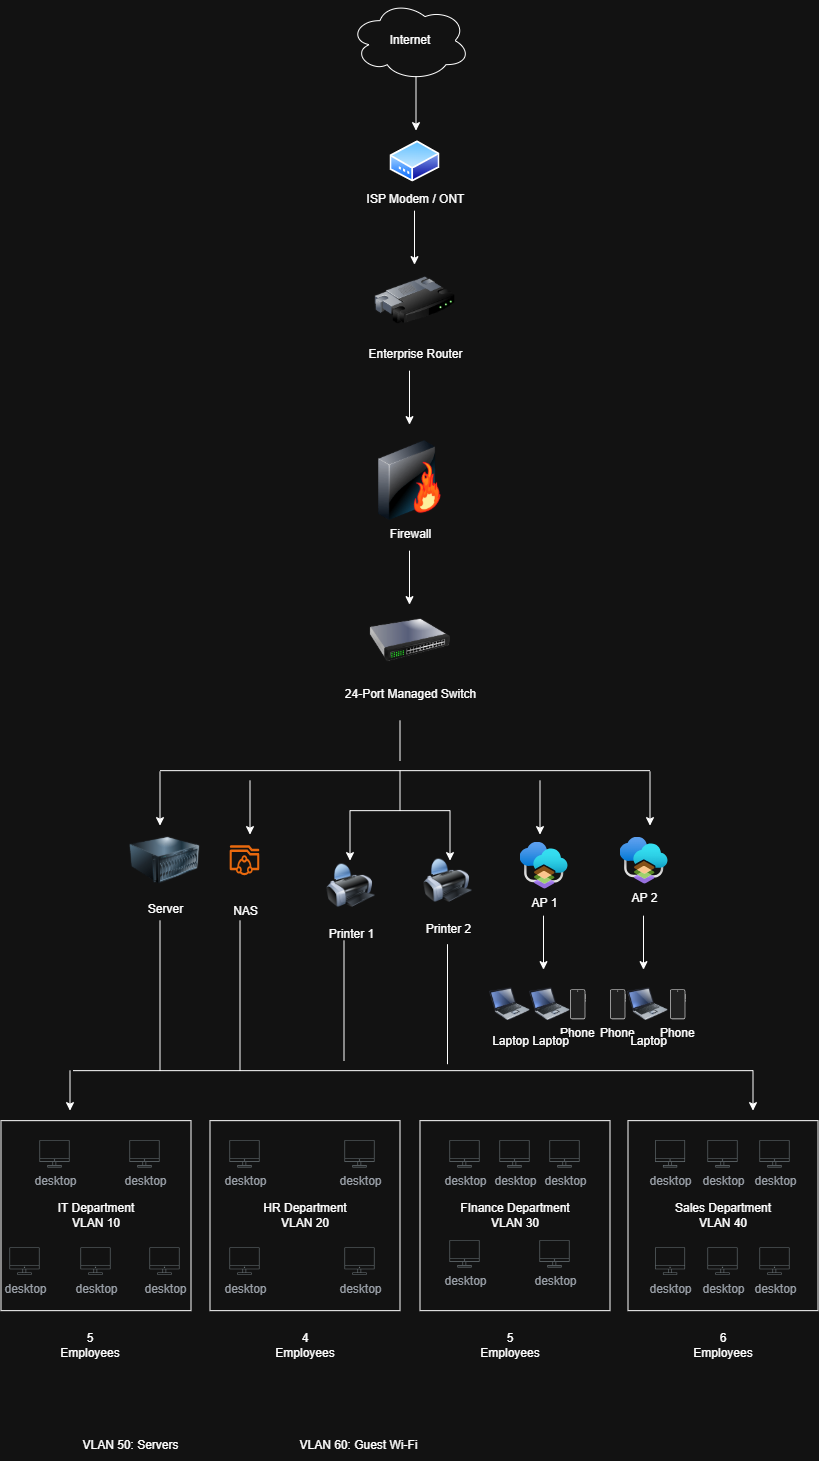

The diagram above was exported from draw.io. Its source (the exported page's mxGraphModel, read from the mxfile embedded in the PNG):
<mxGraphModel dx="2943" dy="1529" grid="1" gridSize="10" guides="1" tooltips="1" connect="1" arrows="1" fold="1" page="1" pageScale="1" pageWidth="850" pageHeight="1100" math="0" shadow="0">
  <root>
    <mxCell id="0" />
    <mxCell id="1" parent="0" />
    <mxCell id="PuCxt_at9zgM48FonyCS-1" parent="1" style="ellipse;shape=cloud;whiteSpace=wrap;html=1;" value="Internet" vertex="1">
      <mxGeometry height="80" width="120" x="350" y="120" as="geometry" />
    </mxCell>
    <mxCell id="PuCxt_at9zgM48FonyCS-2" parent="1" style="image;aspect=fixed;perimeter=ellipsePerimeter;html=1;align=center;shadow=0;dashed=0;spacingTop=3;image=img/lib/active_directory/modem.svg;" value="ISP Modem / ONT&lt;br&gt;&lt;div&gt;&lt;br&gt;&lt;/div&gt;" vertex="1">
      <mxGeometry height="41.5" width="50" x="390" y="260" as="geometry" />
    </mxCell>
    <mxCell id="PuCxt_at9zgM48FonyCS-3" edge="1" parent="1" source="PuCxt_at9zgM48FonyCS-1" style="endArrow=classic;html=1;rounded=0;exitX=0.55;exitY=0.95;exitDx=0;exitDy=0;exitPerimeter=0;" value="">
      <mxGeometry height="50" relative="1" width="50" as="geometry">
        <mxPoint x="400" y="410" as="sourcePoint" />
        <mxPoint x="416" y="250" as="targetPoint" />
      </mxGeometry>
    </mxCell>
    <mxCell id="PuCxt_at9zgM48FonyCS-6" parent="1" style="image;html=1;image=img/lib/clip_art/networking/Router_128x128.png" value="Enterprise Router" vertex="1">
      <mxGeometry height="80" width="80" x="375" y="380" as="geometry" />
    </mxCell>
    <mxCell id="PuCxt_at9zgM48FonyCS-7" edge="1" parent="1" style="endArrow=classic;html=1;rounded=0;exitX=0.55;exitY=0.95;exitDx=0;exitDy=0;exitPerimeter=0;" value="">
      <mxGeometry height="50" relative="1" width="50" as="geometry">
        <mxPoint x="414.5" y="330" as="sourcePoint" />
        <mxPoint x="414.5" y="384" as="targetPoint" />
      </mxGeometry>
    </mxCell>
    <mxCell id="PuCxt_at9zgM48FonyCS-8" parent="1" style="image;html=1;image=img/lib/clip_art/networking/Firewall-page1_128x128.png" value="Firewall" vertex="1">
      <mxGeometry height="80" width="80" x="370" y="560" as="geometry" />
    </mxCell>
    <mxCell id="PuCxt_at9zgM48FonyCS-9" edge="1" parent="1" style="endArrow=classic;html=1;rounded=0;exitX=0.55;exitY=0.95;exitDx=0;exitDy=0;exitPerimeter=0;" value="">
      <mxGeometry height="50" relative="1" width="50" as="geometry">
        <mxPoint x="409.5" y="490" as="sourcePoint" />
        <mxPoint x="409.5" y="544" as="targetPoint" />
      </mxGeometry>
    </mxCell>
    <mxCell id="PuCxt_at9zgM48FonyCS-10" edge="1" parent="1" style="endArrow=classic;html=1;rounded=0;exitX=0.55;exitY=0.95;exitDx=0;exitDy=0;exitPerimeter=0;" value="">
      <mxGeometry height="50" relative="1" width="50" as="geometry">
        <mxPoint x="409.5" y="670" as="sourcePoint" />
        <mxPoint x="409.5" y="724" as="targetPoint" />
      </mxGeometry>
    </mxCell>
    <mxCell id="PuCxt_at9zgM48FonyCS-12" parent="1" style="image;html=1;image=img/lib/clip_art/networking/Switch_128x128.png" value="24-Port Managed Switch" vertex="1">
      <mxGeometry height="80" width="80" x="370" y="720" as="geometry" />
    </mxCell>
    <mxCell id="PuCxt_at9zgM48FonyCS-13" edge="1" parent="1" style="endArrow=none;html=1;rounded=0;" value="">
      <mxGeometry height="50" relative="1" width="50" as="geometry">
        <mxPoint x="400" y="880" as="sourcePoint" />
        <mxPoint x="400" y="840" as="targetPoint" />
      </mxGeometry>
    </mxCell>
    <mxCell id="PuCxt_at9zgM48FonyCS-15" edge="1" parent="1" style="endArrow=none;html=1;rounded=0;" value="">
      <mxGeometry height="50" relative="1" width="50" as="geometry">
        <mxPoint x="160" y="890" as="sourcePoint" />
        <mxPoint x="650" y="890" as="targetPoint" />
      </mxGeometry>
    </mxCell>
    <mxCell id="PuCxt_at9zgM48FonyCS-16" edge="1" parent="1" style="endArrow=classic;html=1;rounded=0;exitX=0.55;exitY=0.95;exitDx=0;exitDy=0;exitPerimeter=0;" value="">
      <mxGeometry height="50" relative="1" width="50" as="geometry">
        <mxPoint x="160" y="891" as="sourcePoint" />
        <mxPoint x="160" y="945" as="targetPoint" />
      </mxGeometry>
    </mxCell>
    <mxCell id="PuCxt_at9zgM48FonyCS-17" parent="1" style="image;html=1;image=img/lib/clip_art/computers/Server_128x128.png" value="Server" vertex="1">
      <mxGeometry height="70" width="70" x="130" y="945" as="geometry" />
    </mxCell>
    <mxCell id="PuCxt_at9zgM48FonyCS-19" edge="1" parent="1" style="endArrow=classic;html=1;rounded=0;exitX=0.55;exitY=0.95;exitDx=0;exitDy=0;exitPerimeter=0;" value="">
      <mxGeometry height="50" relative="1" width="50" as="geometry">
        <mxPoint x="250" y="900" as="sourcePoint" />
        <mxPoint x="250" y="954" as="targetPoint" />
      </mxGeometry>
    </mxCell>
    <mxCell id="PuCxt_at9zgM48FonyCS-20" parent="1" style="points=[];aspect=fixed;html=1;align=center;shadow=0;dashed=0;fillColor=#FF6A00;strokeColor=none;shape=mxgraph.alibaba_cloud.nas_network_attached_storage;" value="&lt;div&gt;&lt;br&gt;&lt;/div&gt;&lt;div&gt;&lt;br&gt;&lt;/div&gt;&lt;div&gt;&lt;br&gt;&lt;/div&gt;&lt;div&gt;&lt;br&gt;&lt;/div&gt;&lt;div&gt;&lt;br&gt;&lt;/div&gt;&lt;div&gt;&lt;br&gt;&lt;/div&gt;&lt;div&gt;&lt;br&gt;&lt;/div&gt;&lt;div&gt;NAS&lt;/div&gt;" vertex="1">
      <mxGeometry height="30" width="30" x="230" y="965" as="geometry" />
    </mxCell>
    <mxCell id="PuCxt_at9zgM48FonyCS-22" parent="1" style="image;html=1;image=img/lib/clip_art/computers/Printer_128x128.png" value="Printer 1" vertex="1">
      <mxGeometry height="70" width="48" x="327" y="970" as="geometry" />
    </mxCell>
    <mxCell id="PuCxt_at9zgM48FonyCS-23" parent="1" style="image;aspect=fixed;html=1;points=[];align=center;fontSize=12;image=img/lib/azure2/networking/Azure_Access_Point.svg;" value="AP 1" vertex="1">
      <mxGeometry height="47.07" width="48" x="520" y="961.46" as="geometry" />
    </mxCell>
    <mxCell id="PuCxt_at9zgM48FonyCS-26" edge="1" parent="1" style="endArrow=classic;html=1;rounded=0;exitX=0.55;exitY=0.95;exitDx=0;exitDy=0;exitPerimeter=0;" value="">
      <mxGeometry height="50" relative="1" width="50" as="geometry">
        <mxPoint x="540" y="900" as="sourcePoint" />
        <mxPoint x="540" y="954" as="targetPoint" />
      </mxGeometry>
    </mxCell>
    <mxCell id="PuCxt_at9zgM48FonyCS-27" parent="1" style="image;aspect=fixed;html=1;points=[];align=center;fontSize=12;image=img/lib/azure2/networking/Azure_Access_Point.svg;" value="AP 2" vertex="1">
      <mxGeometry height="47.07" width="48" x="620" y="956.46" as="geometry" />
    </mxCell>
    <mxCell id="PuCxt_at9zgM48FonyCS-28" edge="1" parent="1" style="endArrow=classic;html=1;rounded=0;exitX=0.55;exitY=0.95;exitDx=0;exitDy=0;exitPerimeter=0;" value="">
      <mxGeometry height="50" relative="1" width="50" as="geometry">
        <mxPoint x="650" y="891" as="sourcePoint" />
        <mxPoint x="650" y="945" as="targetPoint" />
      </mxGeometry>
    </mxCell>
    <mxCell id="PuCxt_at9zgM48FonyCS-29" edge="1" parent="1" style="endArrow=none;html=1;rounded=0;" value="">
      <mxGeometry height="50" relative="1" width="50" as="geometry">
        <mxPoint x="400" y="930" as="sourcePoint" />
        <mxPoint x="400" y="890" as="targetPoint" />
      </mxGeometry>
    </mxCell>
    <mxCell id="PuCxt_at9zgM48FonyCS-31" edge="1" parent="1" style="endArrow=none;html=1;rounded=0;" value="">
      <mxGeometry height="50" relative="1" width="50" as="geometry">
        <mxPoint x="350" y="930" as="sourcePoint" />
        <mxPoint x="450" y="930" as="targetPoint" />
      </mxGeometry>
    </mxCell>
    <mxCell id="PuCxt_at9zgM48FonyCS-32" edge="1" parent="1" style="endArrow=classic;html=1;rounded=0;" value="">
      <mxGeometry height="50" relative="1" width="50" as="geometry">
        <mxPoint x="350" y="930" as="sourcePoint" />
        <mxPoint x="350" y="980" as="targetPoint" />
      </mxGeometry>
    </mxCell>
    <mxCell id="PuCxt_at9zgM48FonyCS-33" edge="1" parent="1" style="endArrow=classic;html=1;rounded=0;" value="">
      <mxGeometry height="50" relative="1" width="50" as="geometry">
        <mxPoint x="450" y="930" as="sourcePoint" />
        <mxPoint x="450" y="980" as="targetPoint" />
      </mxGeometry>
    </mxCell>
    <mxCell id="PuCxt_at9zgM48FonyCS-34" parent="1" style="image;html=1;image=img/lib/clip_art/computers/Printer_128x128.png" value="Printer 2" vertex="1">
      <mxGeometry height="70" width="48" x="424" y="965" as="geometry" />
    </mxCell>
    <mxCell id="PuCxt_at9zgM48FonyCS-35" edge="1" parent="1" style="endArrow=classic;html=1;rounded=0;exitX=0.55;exitY=0.95;exitDx=0;exitDy=0;exitPerimeter=0;" value="">
      <mxGeometry height="50" relative="1" width="50" as="geometry">
        <mxPoint x="543.5" y="1035" as="sourcePoint" />
        <mxPoint x="543.5" y="1089" as="targetPoint" />
      </mxGeometry>
    </mxCell>
    <mxCell id="PuCxt_at9zgM48FonyCS-36" edge="1" parent="1" style="endArrow=classic;html=1;rounded=0;exitX=0.55;exitY=0.95;exitDx=0;exitDy=0;exitPerimeter=0;" value="">
      <mxGeometry height="50" relative="1" width="50" as="geometry">
        <mxPoint x="643.5" y="1035" as="sourcePoint" />
        <mxPoint x="643.5" y="1089" as="targetPoint" />
      </mxGeometry>
    </mxCell>
    <mxCell id="PuCxt_at9zgM48FonyCS-37" parent="1" style="image;html=1;image=img/lib/clip_art/computers/Laptop_128x128.png" value="Laptop" vertex="1">
      <mxGeometry height="47.07" width="40" x="490" y="1100" as="geometry" />
    </mxCell>
    <mxCell id="PuCxt_at9zgM48FonyCS-38" parent="1" style="shape=mxgraph.networks2.icon;aspect=fixed;fillColor=#EDEDED;strokeColor=#000000;gradientColor=#5B6163;network2IconShadow=1;network2bgFillColor=none;labelPosition=center;verticalLabelPosition=bottom;align=center;verticalAlign=top;network2Icon=mxgraph.networks2.mobile_phone;network2IconXOffset=0.0049;network2IconW=0.5297;network2IconH=1.02;" value="Phone" vertex="1">
      <mxGeometry height="30" width="15.58" x="569.9999999999999" y="1108.54" as="geometry" />
    </mxCell>
    <mxCell id="PuCxt_at9zgM48FonyCS-39" parent="1" style="image;html=1;image=img/lib/clip_art/computers/Laptop_128x128.png" value="Laptop" vertex="1">
      <mxGeometry height="47.07" width="40" x="530" y="1100" as="geometry" />
    </mxCell>
    <mxCell id="PuCxt_at9zgM48FonyCS-40" parent="1" style="shape=mxgraph.networks2.icon;aspect=fixed;fillColor=#EDEDED;strokeColor=#000000;gradientColor=#5B6163;network2IconShadow=1;network2bgFillColor=none;labelPosition=center;verticalLabelPosition=bottom;align=center;verticalAlign=top;network2Icon=mxgraph.networks2.mobile_phone;network2IconXOffset=0.0049;network2IconW=0.5297;network2IconH=1.02;" value="Phone" vertex="1">
      <mxGeometry height="30" width="15.58" x="609.9999999999999" y="1108.54" as="geometry" />
    </mxCell>
    <mxCell id="PuCxt_at9zgM48FonyCS-41" parent="1" style="image;html=1;image=img/lib/clip_art/computers/Laptop_128x128.png" value="Laptop" vertex="1">
      <mxGeometry height="47.07" width="40" x="628" y="1100" as="geometry" />
    </mxCell>
    <mxCell id="PuCxt_at9zgM48FonyCS-42" parent="1" style="shape=mxgraph.networks2.icon;aspect=fixed;fillColor=#EDEDED;strokeColor=#000000;gradientColor=#5B6163;network2IconShadow=1;network2bgFillColor=none;labelPosition=center;verticalLabelPosition=bottom;align=center;verticalAlign=top;network2Icon=mxgraph.networks2.mobile_phone;network2IconXOffset=0.0049;network2IconW=0.5297;network2IconH=1.02;" value="Phone" vertex="1">
      <mxGeometry height="30" width="15.58" x="669.9999999999999" y="1108.54" as="geometry" />
    </mxCell>
    <mxCell id="PuCxt_at9zgM48FonyCS-43" parent="1" style="whiteSpace=wrap;html=1;aspect=fixed;" value="IT Department&lt;div&gt;VLAN 10&lt;/div&gt;" vertex="1">
      <mxGeometry height="190" width="190" x="1" y="1240" as="geometry" />
    </mxCell>
    <mxCell id="PuCxt_at9zgM48FonyCS-44" parent="1" style="sketch=0;outlineConnect=0;gradientColor=none;fontColor=#545B64;strokeColor=none;fillColor=#879196;dashed=0;verticalLabelPosition=bottom;verticalAlign=top;align=center;html=1;fontSize=12;fontStyle=0;aspect=fixed;shape=mxgraph.aws4.illustration_desktop;pointerEvents=1" value="desktop" vertex="1">
      <mxGeometry height="27.3" width="30" x="40" y="1260" as="geometry" />
    </mxCell>
    <mxCell id="PuCxt_at9zgM48FonyCS-45" parent="1" style="sketch=0;outlineConnect=0;gradientColor=none;fontColor=#545B64;strokeColor=none;fillColor=#879196;dashed=0;verticalLabelPosition=bottom;verticalAlign=top;align=center;html=1;fontSize=12;fontStyle=0;aspect=fixed;shape=mxgraph.aws4.illustration_desktop;pointerEvents=1" value="desktop" vertex="1">
      <mxGeometry height="27.3" width="30" x="130" y="1260" as="geometry" />
    </mxCell>
    <mxCell id="PuCxt_at9zgM48FonyCS-46" parent="1" style="sketch=0;outlineConnect=0;gradientColor=none;fontColor=#545B64;strokeColor=none;fillColor=#879196;dashed=0;verticalLabelPosition=bottom;verticalAlign=top;align=center;html=1;fontSize=12;fontStyle=0;aspect=fixed;shape=mxgraph.aws4.illustration_desktop;pointerEvents=1" value="desktop" vertex="1">
      <mxGeometry height="27.3" width="30" x="10" y="1367.3" as="geometry" />
    </mxCell>
    <mxCell id="PuCxt_at9zgM48FonyCS-47" parent="1" style="sketch=0;outlineConnect=0;gradientColor=none;fontColor=#545B64;strokeColor=none;fillColor=#879196;dashed=0;verticalLabelPosition=bottom;verticalAlign=top;align=center;html=1;fontSize=12;fontStyle=0;aspect=fixed;shape=mxgraph.aws4.illustration_desktop;pointerEvents=1" value="desktop" vertex="1">
      <mxGeometry height="27.3" width="30" x="81" y="1367.3" as="geometry" />
    </mxCell>
    <mxCell id="PuCxt_at9zgM48FonyCS-48" parent="1" style="sketch=0;outlineConnect=0;gradientColor=none;fontColor=#545B64;strokeColor=none;fillColor=#879196;dashed=0;verticalLabelPosition=bottom;verticalAlign=top;align=center;html=1;fontSize=12;fontStyle=0;aspect=fixed;shape=mxgraph.aws4.illustration_desktop;pointerEvents=1" value="desktop" vertex="1">
      <mxGeometry height="27.3" width="30" x="150" y="1367.3" as="geometry" />
    </mxCell>
    <mxCell id="PuCxt_at9zgM48FonyCS-49" parent="1" style="whiteSpace=wrap;html=1;aspect=fixed;" value="HR Department&lt;br&gt;&lt;div&gt;VLAN 20&lt;/div&gt;" vertex="1">
      <mxGeometry height="190" width="190" x="210" y="1240" as="geometry" />
    </mxCell>
    <mxCell id="PuCxt_at9zgM48FonyCS-50" parent="1" style="sketch=0;outlineConnect=0;gradientColor=none;fontColor=#545B64;strokeColor=none;fillColor=#879196;dashed=0;verticalLabelPosition=bottom;verticalAlign=top;align=center;html=1;fontSize=12;fontStyle=0;aspect=fixed;shape=mxgraph.aws4.illustration_desktop;pointerEvents=1" value="desktop" vertex="1">
      <mxGeometry height="27.3" width="30" x="230" y="1367.3" as="geometry" />
    </mxCell>
    <mxCell id="PuCxt_at9zgM48FonyCS-51" parent="1" style="sketch=0;outlineConnect=0;gradientColor=none;fontColor=#545B64;strokeColor=none;fillColor=#879196;dashed=0;verticalLabelPosition=bottom;verticalAlign=top;align=center;html=1;fontSize=12;fontStyle=0;aspect=fixed;shape=mxgraph.aws4.illustration_desktop;pointerEvents=1" value="desktop" vertex="1">
      <mxGeometry height="27.3" width="30" x="230" y="1260" as="geometry" />
    </mxCell>
    <mxCell id="PuCxt_at9zgM48FonyCS-52" parent="1" style="sketch=0;outlineConnect=0;gradientColor=none;fontColor=#545B64;strokeColor=none;fillColor=#879196;dashed=0;verticalLabelPosition=bottom;verticalAlign=top;align=center;html=1;fontSize=12;fontStyle=0;aspect=fixed;shape=mxgraph.aws4.illustration_desktop;pointerEvents=1" value="desktop" vertex="1">
      <mxGeometry height="27.3" width="30" x="345" y="1260" as="geometry" />
    </mxCell>
    <mxCell id="PuCxt_at9zgM48FonyCS-53" parent="1" style="sketch=0;outlineConnect=0;gradientColor=none;fontColor=#545B64;strokeColor=none;fillColor=#879196;dashed=0;verticalLabelPosition=bottom;verticalAlign=top;align=center;html=1;fontSize=12;fontStyle=0;aspect=fixed;shape=mxgraph.aws4.illustration_desktop;pointerEvents=1" value="desktop" vertex="1">
      <mxGeometry height="27.3" width="30" x="345" y="1367.3" as="geometry" />
    </mxCell>
    <mxCell id="PuCxt_at9zgM48FonyCS-54" parent="1" style="whiteSpace=wrap;html=1;aspect=fixed;" value="FInance Department&lt;br&gt;&lt;div&gt;VLAN 30&lt;/div&gt;" vertex="1">
      <mxGeometry height="190" width="190" x="420" y="1240" as="geometry" />
    </mxCell>
    <mxCell id="PuCxt_at9zgM48FonyCS-55" parent="1" style="whiteSpace=wrap;html=1;aspect=fixed;" value="Sales Department&lt;br&gt;&lt;div&gt;VLAN 40&lt;/div&gt;" vertex="1">
      <mxGeometry height="190" width="190" x="628" y="1240" as="geometry" />
    </mxCell>
    <mxCell id="PuCxt_at9zgM48FonyCS-56" parent="1" style="sketch=0;outlineConnect=0;gradientColor=none;fontColor=#545B64;strokeColor=none;fillColor=#879196;dashed=0;verticalLabelPosition=bottom;verticalAlign=top;align=center;html=1;fontSize=12;fontStyle=0;aspect=fixed;shape=mxgraph.aws4.illustration_desktop;pointerEvents=1" value="desktop" vertex="1">
      <mxGeometry height="27.3" width="30" x="450" y="1260" as="geometry" />
    </mxCell>
    <mxCell id="PuCxt_at9zgM48FonyCS-57" parent="1" style="sketch=0;outlineConnect=0;gradientColor=none;fontColor=#545B64;strokeColor=none;fillColor=#879196;dashed=0;verticalLabelPosition=bottom;verticalAlign=top;align=center;html=1;fontSize=12;fontStyle=0;aspect=fixed;shape=mxgraph.aws4.illustration_desktop;pointerEvents=1" value="desktop" vertex="1">
      <mxGeometry height="27.3" width="30" x="500" y="1260" as="geometry" />
    </mxCell>
    <mxCell id="PuCxt_at9zgM48FonyCS-58" parent="1" style="sketch=0;outlineConnect=0;gradientColor=none;fontColor=#545B64;strokeColor=none;fillColor=#879196;dashed=0;verticalLabelPosition=bottom;verticalAlign=top;align=center;html=1;fontSize=12;fontStyle=0;aspect=fixed;shape=mxgraph.aws4.illustration_desktop;pointerEvents=1" value="desktop" vertex="1">
      <mxGeometry height="27.3" width="30" x="550" y="1260" as="geometry" />
    </mxCell>
    <mxCell id="PuCxt_at9zgM48FonyCS-59" parent="1" style="sketch=0;outlineConnect=0;gradientColor=none;fontColor=#545B64;strokeColor=none;fillColor=#879196;dashed=0;verticalLabelPosition=bottom;verticalAlign=top;align=center;html=1;fontSize=12;fontStyle=0;aspect=fixed;shape=mxgraph.aws4.illustration_desktop;pointerEvents=1" value="desktop" vertex="1">
      <mxGeometry height="27.3" width="30" x="450" y="1360" as="geometry" />
    </mxCell>
    <mxCell id="PuCxt_at9zgM48FonyCS-60" parent="1" style="sketch=0;outlineConnect=0;gradientColor=none;fontColor=#545B64;strokeColor=none;fillColor=#879196;dashed=0;verticalLabelPosition=bottom;verticalAlign=top;align=center;html=1;fontSize=12;fontStyle=0;aspect=fixed;shape=mxgraph.aws4.illustration_desktop;pointerEvents=1" value="desktop" vertex="1">
      <mxGeometry height="27.3" width="30" x="540" y="1360" as="geometry" />
    </mxCell>
    <mxCell id="PuCxt_at9zgM48FonyCS-61" parent="1" style="sketch=0;outlineConnect=0;gradientColor=none;fontColor=#545B64;strokeColor=none;fillColor=#879196;dashed=0;verticalLabelPosition=bottom;verticalAlign=top;align=center;html=1;fontSize=12;fontStyle=0;aspect=fixed;shape=mxgraph.aws4.illustration_desktop;pointerEvents=1" value="desktop" vertex="1">
      <mxGeometry height="27.3" width="30" x="655.58" y="1260" as="geometry" />
    </mxCell>
    <mxCell id="PuCxt_at9zgM48FonyCS-62" parent="1" style="sketch=0;outlineConnect=0;gradientColor=none;fontColor=#545B64;strokeColor=none;fillColor=#879196;dashed=0;verticalLabelPosition=bottom;verticalAlign=top;align=center;html=1;fontSize=12;fontStyle=0;aspect=fixed;shape=mxgraph.aws4.illustration_desktop;pointerEvents=1" value="desktop" vertex="1">
      <mxGeometry height="27.3" width="30" x="708" y="1260" as="geometry" />
    </mxCell>
    <mxCell id="PuCxt_at9zgM48FonyCS-63" parent="1" style="sketch=0;outlineConnect=0;gradientColor=none;fontColor=#545B64;strokeColor=none;fillColor=#879196;dashed=0;verticalLabelPosition=bottom;verticalAlign=top;align=center;html=1;fontSize=12;fontStyle=0;aspect=fixed;shape=mxgraph.aws4.illustration_desktop;pointerEvents=1" value="desktop" vertex="1">
      <mxGeometry height="27.3" width="30" x="760" y="1260" as="geometry" />
    </mxCell>
    <mxCell id="PuCxt_at9zgM48FonyCS-64" parent="1" style="sketch=0;outlineConnect=0;gradientColor=none;fontColor=#545B64;strokeColor=none;fillColor=#879196;dashed=0;verticalLabelPosition=bottom;verticalAlign=top;align=center;html=1;fontSize=12;fontStyle=0;aspect=fixed;shape=mxgraph.aws4.illustration_desktop;pointerEvents=1" value="desktop" vertex="1">
      <mxGeometry height="27.3" width="30" x="760" y="1367.3" as="geometry" />
    </mxCell>
    <mxCell id="PuCxt_at9zgM48FonyCS-65" parent="1" style="sketch=0;outlineConnect=0;gradientColor=none;fontColor=#545B64;strokeColor=none;fillColor=#879196;dashed=0;verticalLabelPosition=bottom;verticalAlign=top;align=center;html=1;fontSize=12;fontStyle=0;aspect=fixed;shape=mxgraph.aws4.illustration_desktop;pointerEvents=1" value="desktop" vertex="1">
      <mxGeometry height="27.3" width="30" x="708" y="1367.3" as="geometry" />
    </mxCell>
    <mxCell id="PuCxt_at9zgM48FonyCS-66" parent="1" style="sketch=0;outlineConnect=0;gradientColor=none;fontColor=#545B64;strokeColor=none;fillColor=#879196;dashed=0;verticalLabelPosition=bottom;verticalAlign=top;align=center;html=1;fontSize=12;fontStyle=0;aspect=fixed;shape=mxgraph.aws4.illustration_desktop;pointerEvents=1" value="desktop" vertex="1">
      <mxGeometry height="27.3" width="30" x="655.58" y="1367.3" as="geometry" />
    </mxCell>
    <mxCell id="PuCxt_at9zgM48FonyCS-67" parent="1" style="text;html=1;whiteSpace=wrap;strokeColor=none;fillColor=none;align=center;verticalAlign=middle;rounded=0;" value="5 Employees" vertex="1">
      <mxGeometry height="30" width="60" x="60" y="1450" as="geometry" />
    </mxCell>
    <mxCell id="PuCxt_at9zgM48FonyCS-68" parent="1" style="text;html=1;whiteSpace=wrap;strokeColor=none;fillColor=none;align=center;verticalAlign=middle;rounded=0;" value="4 Employees" vertex="1">
      <mxGeometry height="30" width="60" x="275" y="1450" as="geometry" />
    </mxCell>
    <mxCell id="PuCxt_at9zgM48FonyCS-69" parent="1" style="text;html=1;whiteSpace=wrap;strokeColor=none;fillColor=none;align=center;verticalAlign=middle;rounded=0;" value="5 Employees" vertex="1">
      <mxGeometry height="30" width="60" x="480" y="1450" as="geometry" />
    </mxCell>
    <mxCell id="PuCxt_at9zgM48FonyCS-71" parent="1" style="text;html=1;whiteSpace=wrap;strokeColor=none;fillColor=none;align=center;verticalAlign=middle;rounded=0;" value="6 Employees" vertex="1">
      <mxGeometry height="30" width="60" x="693" y="1450" as="geometry" />
    </mxCell>
    <mxCell id="PuCxt_at9zgM48FonyCS-72" edge="1" parent="1" style="endArrow=none;html=1;rounded=0;" value="">
      <mxGeometry height="50" relative="1" width="50" as="geometry">
        <mxPoint x="73" y="1190" as="sourcePoint" />
        <mxPoint x="753" y="1190" as="targetPoint" />
      </mxGeometry>
    </mxCell>
    <mxCell id="PuCxt_at9zgM48FonyCS-73" edge="1" parent="1" style="endArrow=none;html=1;rounded=0;" value="">
      <mxGeometry height="50" relative="1" width="50" as="geometry">
        <mxPoint x="160" y="1190" as="sourcePoint" />
        <mxPoint x="160" y="1040" as="targetPoint" />
      </mxGeometry>
    </mxCell>
    <mxCell id="PuCxt_at9zgM48FonyCS-74" edge="1" parent="1" style="endArrow=none;html=1;rounded=0;" value="">
      <mxGeometry height="50" relative="1" width="50" as="geometry">
        <mxPoint x="240" y="1190" as="sourcePoint" />
        <mxPoint x="240" y="1040" as="targetPoint" />
      </mxGeometry>
    </mxCell>
    <mxCell id="PuCxt_at9zgM48FonyCS-75" edge="1" parent="1" style="endArrow=classic;html=1;rounded=0;" value="">
      <mxGeometry height="50" relative="1" width="50" as="geometry">
        <mxPoint x="70" y="1190" as="sourcePoint" />
        <mxPoint x="70" y="1230" as="targetPoint" />
      </mxGeometry>
    </mxCell>
    <mxCell id="PuCxt_at9zgM48FonyCS-76" edge="1" parent="1" style="endArrow=classic;html=1;rounded=0;" value="">
      <mxGeometry height="50" relative="1" width="50" as="geometry">
        <mxPoint x="753" y="1190" as="sourcePoint" />
        <mxPoint x="753" y="1230" as="targetPoint" />
      </mxGeometry>
    </mxCell>
    <mxCell id="PuCxt_at9zgM48FonyCS-82" parent="1" style="text;html=1;whiteSpace=wrap;strokeColor=none;fillColor=none;align=center;verticalAlign=middle;rounded=0;" value="VLAN 50: Servers" vertex="1">
      <mxGeometry height="30" width="121" x="70" y="1550" as="geometry" />
    </mxCell>
    <mxCell id="PuCxt_at9zgM48FonyCS-83" parent="1" style="text;html=1;whiteSpace=wrap;strokeColor=none;fillColor=none;align=center;verticalAlign=middle;rounded=0;" value="VLAN 60: Guest Wi-Fi" vertex="1">
      <mxGeometry height="30" width="121" x="299" y="1550" as="geometry" />
    </mxCell>
    <mxCell id="PuCxt_at9zgM48FonyCS-84" edge="1" parent="1" style="endArrow=none;html=1;rounded=0;" value="">
      <mxGeometry height="50" relative="1" width="50" as="geometry">
        <mxPoint x="344" y="1180" as="sourcePoint" />
        <mxPoint x="344" y="1060" as="targetPoint" />
      </mxGeometry>
    </mxCell>
    <mxCell id="PuCxt_at9zgM48FonyCS-85" edge="1" parent="1" style="endArrow=none;html=1;rounded=0;" value="">
      <mxGeometry height="50" relative="1" width="50" as="geometry">
        <mxPoint x="447.5" y="1183.54" as="sourcePoint" />
        <mxPoint x="447.5" y="1063.54" as="targetPoint" />
      </mxGeometry>
    </mxCell>
  </root>
</mxGraphModel>